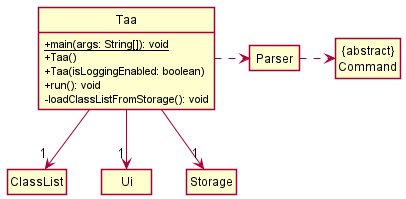

The diagram above was rendered by PlantUML. Its source (embedded in the PNG):
@startuml
!include ClassStyle.puml

class Taa {
    {static} +main(args: String[]): void
    +Taa()
    +Taa(isLoggingEnabled: boolean)
    +run(): void
    -loadClassListFromStorage(): void
}

class ClassList
class Ui
class Storage
class Parser
class Command as "{abstract}\nCommand"

Taa -down-> "1" ClassList
Taa -down-> "1" Ui
Taa -down-> "1" Storage
Taa .right.> Parser
Parser .right.> Command

@enduml